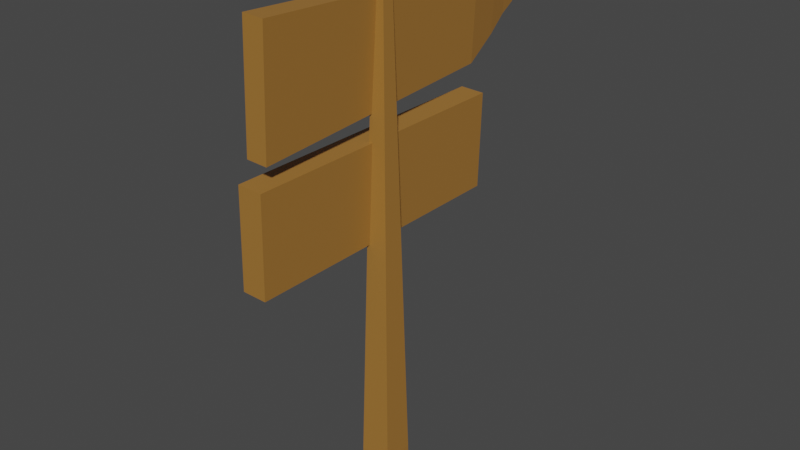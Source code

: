 # Source: semn.blend  (saved by Blender 2.93.21; exported with 4.5.12 LTS)
import bpy
from mathutils import Matrix  # noqa: F401  (used for matrix-valued properties, if any)

bpy.ops.wm.read_factory_settings(use_empty=True)
scene = bpy.context.scene
scene.name = 'Scene'

# ---- collections
col_collection = bpy.data.collections.new('Collection'); scene.collection.children.link(col_collection)

# ---- materials (node trees are filled in below, after node groups)
mat_lemn = bpy.data.materials.new('lemn')
mat_lemn.alpha_threshold = 0.0
mat_lemn.use_transparent_shadow = False
mat_lemn.line_color = (0.0, 0.0, 0.0, 1.0)

# ---- material node trees
mat_lemn.use_nodes = True; mat_lemn.node_tree.nodes.clear()
_N = mat_lemn.node_tree.nodes; _L = mat_lemn.node_tree.links
n0 = _N.new('ShaderNodeOutputMaterial'); n0.name = 'Material Output'; n0.location = (300, 300)
n1 = _N.new('ShaderNodeBsdfPrincipled'); n1.name = 'Principled BSDF'; n1.location = (10, 300)
n1.distribution = 'GGX'
n1.subsurface_method = 'BURLEY'
n1.inputs[0].default_value = (0.3672, 0.1715, 0.03606, 1.0)
n1.inputs[2].default_value = 0.4
n1.inputs[3].default_value = 1.45
n1.inputs[27].default_value = (0.0, 0.0, 0.0, 1.0)
n1.inputs[28].default_value = 1.0
_L.new(n1.outputs[0], n0.inputs[0])
n0.is_active_output = True

# ---- world
world_world = bpy.data.worlds.new('World'); scene.world = world_world
world_world.use_nodes = True; world_world.node_tree.nodes.clear()
_N = world_world.node_tree.nodes; _L = world_world.node_tree.links
n0 = _N.new('ShaderNodeOutputWorld'); n0.name = 'World Output'; n0.location = (300, 300)
n1 = _N.new('ShaderNodeBackground'); n1.name = 'Background'; n1.location = (10, 300)
n1.inputs[0].default_value = (0.05088, 0.05088, 0.05088, 1.0)
_L.new(n1.outputs[0], n0.inputs[0])
n0.is_active_output = True
world_world.color = (0.05088, 0.05088, 0.05088)
world_world.use_sun_shadow = False
world_world.sun_shadow_jitter_overblur = 0.0

# ---- meshes
me_cube = bpy.data.meshes.new('Cube')
me_cube.from_pydata([(1.0, 1.0, 1.0), (1.0, 1.0, -1.0), (1.0, -1.0, 1.0), (1.0, -1.0, -1.0), (-1.0, 1.0, 1.0), (-1.0, 1.0, -1.0), (-1.0, -1.0, 1.0), (-1.0, -1.0, -1.0), (0.3259, -0.3259, 32.36), (-0.3259, -0.3259, 32.36), (0.3259, 0.3259, 32.36), (-0.3259, 0.3259, 32.36), (-2.085, 9.635, 15.54), (-2.042, 9.635, 17.13), (-0.5002, 9.635, 15.5), (-0.4573, 9.635, 17.08), (-2.085, -8.92, 15.54), (-2.042, -8.92, 17.13), (-0.4573, -8.92, 17.08), (-0.5002, -8.92, 15.5), (-0.3307, 9.635, 21.76), (-1.915, 9.635, 21.81), (-0.3307, -8.92, 21.76), (-1.915, -8.92, 21.81), (-0.4338, 8.495, 23.91), (-0.4532, 10.67, 28.47), (-0.3163, -8.435, 23.03), (-1.049, 10.67, 28.5), (-1.481, 8.495, 23.96), (-0.6028, 10.67, 25.17), (-1.677, -8.435, 23.09), (-1.198, 10.67, 25.2), (0.02559, -8.435, 30.58), (-1.335, -8.435, 30.64), (-0.1708, 8.495, 29.71), (-1.218, 8.495, 29.76), (-0.9922, 11.95, 26.1), (-0.9254, 11.95, 27.58), (-0.7262, 11.95, 26.09), (-0.6594, 11.95, 27.57), (-0.8718, 13.02, 26.63), (-0.8533, 13.02, 27.04), (-0.7983, 13.02, 26.63), (-0.7798, 13.02, 27.04)], [], [(0, 4, 11, 10), (3, 2, 6, 7), (7, 6, 4, 5), (5, 1, 3, 7), (1, 0, 2, 3), (5, 4, 0, 1), (10, 11, 9, 8), (6, 2, 8, 9), (4, 6, 9, 11), (2, 0, 10, 8), (13, 12, 16, 17), (12, 13, 15, 14), (19, 18, 17, 16), (12, 14, 19, 16), (18, 15, 20, 22), (14, 15, 18, 19), (20, 21, 23, 22), (13, 17, 23, 21), (17, 18, 22, 23), (15, 13, 21, 20), (34, 24, 29, 25), (24, 28, 31, 29), (28, 35, 27, 31), (27, 25, 39, 37), (26, 30, 28, 24), (30, 26, 32, 33), (34, 35, 33, 32), (26, 24, 34, 32), (35, 34, 25, 27), (28, 30, 33, 35), (38, 36, 40, 42), (25, 29, 38, 39), (29, 31, 36, 38), (31, 27, 37, 36), (42, 40, 41, 43), (39, 38, 42, 43), (37, 39, 43, 41), (36, 37, 41, 40)])
_uv = me_cube.uv_layers.new(name='UVMap')
_uv.uv.foreach_set('vector', [0.625, 0.5, 0.625, 0.25, 0.625, 0.25, 0.625, 0.5, 0.375, 0.75, 0.625, 0.75, 0.625, 1.0, 0.375, 1.0, 0.375, 0.0, 0.625, 0.0, 0.625, 0.25, 0.375, 0.25, 0.125, 0.5, 0.375, 0.5, 0.375, 0.75, 0.125, 0.75, 0.375, 0.5, 0.625, 0.5, 0.625, 0.75, 0.375, 0.75, 0.375, 0.25, 0.625, 0.25, 0.625, 0.5, 0.375, 0.5, 0.625, 0.5, 0.875, 0.5, 0.875, 0.75, 0.625, 0.75, 0.625, 1.0, 0.625, 0.75, 0.625, 0.75, 0.625, 1.0, 0.625, 0.25, 0.625, 0.0, 0.625, 0.0, 0.625, 0.25, 0.625, 0.75, 0.625, 0.5, 0.625, 0.5, 0.625, 0.75, 0.625, 0.0, 0.375, 0.0, 0.375, 0.0, 0.625, 0.0, 0.125, 0.75, 0.875, 0.75, 0.625, 0.75, 0.375, 0.75, 0.375, 0.75, 0.625, 0.75, 0.625, 1.0, 0.375, 1.0, 0.125, 0.75, 0.375, 0.75, 0.375, 0.75, 0.125, 0.75, 0.625, 0.75, 0.625, 0.75, 0.625, 0.75, 0.625, 0.75, 0.375, 0.75, 0.625, 0.75, 0.625, 0.75, 0.375, 0.75, 0.625, 0.75, 0.875, 0.75, 0.875, 0.75, 0.625, 0.75, 0.625, 0.0, 0.625, 0.0, 0.625, 0.0, 0.625, 0.0, 0.625, 1.0, 0.625, 0.75, 0.625, 0.75, 0.625, 1.0, 0.625, 0.75, 0.875, 0.75, 0.875, 0.75, 0.625, 0.75, 0.625, 0.5, 0.625, 0.5, 0.625, 0.5, 0.625, 0.5, 0.625, 0.5, 0.625, 0.25, 0.625, 0.25, 0.625, 0.5, 0.625, 0.25, 0.625, 0.25, 0.625, 0.25, 0.625, 0.25, 0.875, 0.5, 0.625, 0.5, 0.625, 0.5, 0.875, 0.5, 0.625, 0.75, 0.625, 0.0, 0.625, 0.25, 0.625, 0.5, 0.625, 1.0, 0.625, 0.75, 0.625, 0.75, 0.625, 1.0, 0.625, 0.5, 0.875, 0.5, 0.875, 0.75, 0.625, 0.75, 0.625, 0.75, 0.625, 0.5, 0.625, 0.5, 0.625, 0.75, 0.875, 0.5, 0.625, 0.5, 0.625, 0.5, 0.875, 0.5, 0.625, 0.25, 0.625, 0.0, 0.625, 0.0, 0.625, 0.25, 0.625, 0.5, 0.625, 0.25, 0.625, 0.25, 0.625, 0.5, 0.625, 0.5, 0.625, 0.5, 0.625, 0.5, 0.625, 0.5, 0.625, 0.5, 0.625, 0.25, 0.625, 0.25, 0.625, 0.5, 0.625, 0.25, 0.625, 0.25, 0.625, 0.25, 0.625, 0.25, 0.625, 0.5, 0.625, 0.25, 0.625, 0.25, 0.625, 0.5, 0.625, 0.5, 0.625, 0.5, 0.625, 0.5, 0.625, 0.5, 0.875, 0.5, 0.625, 0.5, 0.625, 0.5, 0.875, 0.5, 0.625, 0.25, 0.625, 0.25, 0.625, 0.25, 0.625, 0.25])
me_cube.materials.append(mat_lemn)
me_cube.use_remesh_preserve_volume = False
me_cube.use_remesh_preserve_attributes = False
me_cube.use_mirror_vertex_groups = False
me_cube.update()

# ---- objects
ob_cube = bpy.data.objects.new('Cube', me_cube)

# ---- transforms, parenting, visibility, modifiers, constraints
ob_cube.location = (-0.7303, 0.189, 2.126)
ob_cube.scale = (0.3765, 0.3765, 0.3765)
ob_cube.lock_rotations_4d = False
ob_cube.empty_display_type = 'ARROWS'
ob_cube.lineart.crease_threshold = 0.0

# ---- collection membership
col_collection.objects.link(ob_cube)

# ---- scene / render settings (as saved in the file)
scene.frame_start = 1; scene.frame_end = 250; scene.frame_set(1)
scene.render.engine = 'BLENDER_EEVEE_NEXT'
scene.cycles.use_denoising = False
scene.cycles.samples = 128
scene.cycles.sampling_pattern = 'TABULATED_SOBOL'
scene.cycles.use_adaptive_sampling = False
scene.cycles.use_light_tree = False
scene.view_settings.view_transform = 'Filmic'
bpy.context.view_layer.update()

# ---- added for rendering (the .blend has no active camera and no usable light): camera, sun
cam_auto = bpy.data.cameras.new('AutoCamera')
cam_auto.lens = 50.0
cam_auto.sensor_width = 36.0
cam_auto.clip_end = 1000.0
ob_auto_camera = bpy.data.objects.new('AutoCamera', cam_auto)
scene.collection.objects.link(ob_auto_camera)
ob_auto_camera.location = (13.0141, -15.7772, 19.1874)
ob_auto_camera.rotation_euler = (1.09748, -7.21219e-08, 0.694738)
scene.camera = ob_auto_camera
light_auto_sun = bpy.data.lights.new('AutoSun', 'SUN')
light_auto_sun.energy = 3.0
light_auto_sun.angle = 0.0523599
ob_auto_sun = bpy.data.objects.new('AutoSun', light_auto_sun)
scene.collection.objects.link(ob_auto_sun)
ob_auto_sun.rotation_euler = (0.872665, 0.174533, 0.523599)
bpy.context.view_layer.update()
